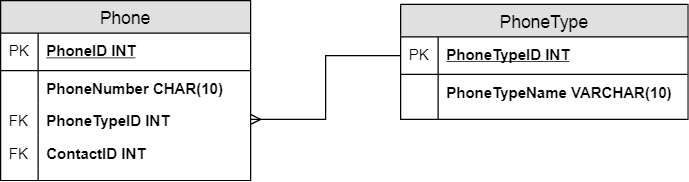

The diagram above was exported from draw.io. Its source (the exported page's mxGraphModel, read from the mxfile embedded in the PNG):
<mxGraphModel dx="1010" dy="632" grid="1" gridSize="10" guides="1" tooltips="1" connect="1" arrows="1" fold="1" page="1" pageScale="1" pageWidth="850" pageHeight="1100" math="0" shadow="0">
  <root>
    <mxCell id="-it4WItz96K-LFXlLoaL-0" />
    <mxCell id="-it4WItz96K-LFXlLoaL-1" parent="-it4WItz96K-LFXlLoaL-0" />
    <mxCell id="-it4WItz96K-LFXlLoaL-2" value="PhoneType" style="swimlane;fontStyle=0;childLayout=stackLayout;horizontal=1;startSize=26;fillColor=#e0e0e0;horizontalStack=0;resizeParent=1;resizeParentMax=0;resizeLast=0;collapsible=1;marginBottom=0;swimlaneFillColor=#ffffff;align=center;fontSize=14;" vertex="1" parent="-it4WItz96K-LFXlLoaL-1">
      <mxGeometry x="440" y="83" width="230" height="92" as="geometry" />
    </mxCell>
    <mxCell id="-it4WItz96K-LFXlLoaL-3" value="PhoneTypeID INT" style="shape=partialRectangle;top=0;left=0;right=0;bottom=1;align=left;verticalAlign=middle;fillColor=none;spacingLeft=34;spacingRight=4;overflow=hidden;rotatable=0;points=[[0,0.5],[1,0.5]];portConstraint=eastwest;dropTarget=0;fontStyle=5;fontSize=12;" vertex="1" parent="-it4WItz96K-LFXlLoaL-2">
      <mxGeometry y="26" width="230" height="30" as="geometry" />
    </mxCell>
    <mxCell id="-it4WItz96K-LFXlLoaL-4" value="PK" style="shape=partialRectangle;top=0;left=0;bottom=0;fillColor=none;align=left;verticalAlign=middle;spacingLeft=4;spacingRight=4;overflow=hidden;rotatable=0;points=[];portConstraint=eastwest;part=1;fontSize=12;" vertex="1" connectable="0" parent="-it4WItz96K-LFXlLoaL-3">
      <mxGeometry width="30" height="30" as="geometry" />
    </mxCell>
    <mxCell id="-it4WItz96K-LFXlLoaL-5" value="PhoneTypeName VARCHAR(10)" style="shape=partialRectangle;top=0;left=0;right=0;bottom=0;align=left;verticalAlign=top;fillColor=none;spacingLeft=34;spacingRight=4;overflow=hidden;rotatable=0;points=[[0,0.5],[1,0.5]];portConstraint=eastwest;dropTarget=0;fontSize=12;fontStyle=1" vertex="1" parent="-it4WItz96K-LFXlLoaL-2">
      <mxGeometry y="56" width="230" height="26" as="geometry" />
    </mxCell>
    <mxCell id="-it4WItz96K-LFXlLoaL-6" value="" style="shape=partialRectangle;top=0;left=0;bottom=0;fillColor=none;align=left;verticalAlign=top;spacingLeft=4;spacingRight=4;overflow=hidden;rotatable=0;points=[];portConstraint=eastwest;part=1;fontSize=12;" vertex="1" connectable="0" parent="-it4WItz96K-LFXlLoaL-5">
      <mxGeometry width="30" height="26" as="geometry" />
    </mxCell>
    <mxCell id="-it4WItz96K-LFXlLoaL-7" value="" style="shape=partialRectangle;top=0;left=0;right=0;bottom=0;align=left;verticalAlign=top;fillColor=none;spacingLeft=34;spacingRight=4;overflow=hidden;rotatable=0;points=[[0,0.5],[1,0.5]];portConstraint=eastwest;dropTarget=0;fontSize=12;" vertex="1" parent="-it4WItz96K-LFXlLoaL-2">
      <mxGeometry y="82" width="230" height="10" as="geometry" />
    </mxCell>
    <mxCell id="-it4WItz96K-LFXlLoaL-8" value="" style="shape=partialRectangle;top=0;left=0;bottom=0;fillColor=none;align=left;verticalAlign=top;spacingLeft=4;spacingRight=4;overflow=hidden;rotatable=0;points=[];portConstraint=eastwest;part=1;fontSize=12;" vertex="1" connectable="0" parent="-it4WItz96K-LFXlLoaL-7">
      <mxGeometry width="30" height="10" as="geometry" />
    </mxCell>
    <mxCell id="-it4WItz96K-LFXlLoaL-9" value="Phone" style="swimlane;fontStyle=0;childLayout=stackLayout;horizontal=1;startSize=26;fillColor=#e0e0e0;horizontalStack=0;resizeParent=1;resizeParentMax=0;resizeLast=0;collapsible=1;marginBottom=0;swimlaneFillColor=#ffffff;align=center;fontSize=14;" vertex="1" parent="-it4WItz96K-LFXlLoaL-1">
      <mxGeometry x="120" y="80" width="200" height="144" as="geometry" />
    </mxCell>
    <mxCell id="-it4WItz96K-LFXlLoaL-10" value="PhoneID INT" style="shape=partialRectangle;top=0;left=0;right=0;bottom=1;align=left;verticalAlign=middle;fillColor=none;spacingLeft=34;spacingRight=4;overflow=hidden;rotatable=0;points=[[0,0.5],[1,0.5]];portConstraint=eastwest;dropTarget=0;fontStyle=5;fontSize=12;" vertex="1" parent="-it4WItz96K-LFXlLoaL-9">
      <mxGeometry y="26" width="200" height="30" as="geometry" />
    </mxCell>
    <mxCell id="-it4WItz96K-LFXlLoaL-11" value="PK" style="shape=partialRectangle;top=0;left=0;bottom=0;fillColor=none;align=left;verticalAlign=middle;spacingLeft=4;spacingRight=4;overflow=hidden;rotatable=0;points=[];portConstraint=eastwest;part=1;fontSize=12;" vertex="1" connectable="0" parent="-it4WItz96K-LFXlLoaL-10">
      <mxGeometry width="30" height="30" as="geometry" />
    </mxCell>
    <mxCell id="-it4WItz96K-LFXlLoaL-12" value="PhoneNumber CHAR(10)" style="shape=partialRectangle;top=0;left=0;right=0;bottom=0;align=left;verticalAlign=top;fillColor=none;spacingLeft=34;spacingRight=4;overflow=hidden;rotatable=0;points=[[0,0.5],[1,0.5]];portConstraint=eastwest;dropTarget=0;fontSize=12;fontStyle=1" vertex="1" parent="-it4WItz96K-LFXlLoaL-9">
      <mxGeometry y="56" width="200" height="26" as="geometry" />
    </mxCell>
    <mxCell id="-it4WItz96K-LFXlLoaL-13" value="" style="shape=partialRectangle;top=0;left=0;bottom=0;fillColor=none;align=left;verticalAlign=top;spacingLeft=4;spacingRight=4;overflow=hidden;rotatable=0;points=[];portConstraint=eastwest;part=1;fontSize=12;" vertex="1" connectable="0" parent="-it4WItz96K-LFXlLoaL-12">
      <mxGeometry width="30" height="26" as="geometry" />
    </mxCell>
    <mxCell id="-it4WItz96K-LFXlLoaL-14" value="PhoneTypeID INT" style="shape=partialRectangle;top=0;left=0;right=0;bottom=0;align=left;verticalAlign=top;fillColor=none;spacingLeft=34;spacingRight=4;overflow=hidden;rotatable=0;points=[[0,0.5],[1,0.5]];portConstraint=eastwest;dropTarget=0;fontSize=12;fontStyle=1" vertex="1" parent="-it4WItz96K-LFXlLoaL-9">
      <mxGeometry y="82" width="200" height="26" as="geometry" />
    </mxCell>
    <mxCell id="-it4WItz96K-LFXlLoaL-15" value="FK" style="shape=partialRectangle;top=0;left=0;bottom=0;fillColor=none;align=left;verticalAlign=top;spacingLeft=4;spacingRight=4;overflow=hidden;rotatable=0;points=[];portConstraint=eastwest;part=1;fontSize=12;" vertex="1" connectable="0" parent="-it4WItz96K-LFXlLoaL-14">
      <mxGeometry width="30" height="26" as="geometry" />
    </mxCell>
    <mxCell id="-it4WItz96K-LFXlLoaL-16" value="ContactID INT" style="shape=partialRectangle;top=0;left=0;right=0;bottom=0;align=left;verticalAlign=top;fillColor=none;spacingLeft=34;spacingRight=4;overflow=hidden;rotatable=0;points=[[0,0.5],[1,0.5]];portConstraint=eastwest;dropTarget=0;fontSize=12;fontStyle=1" vertex="1" parent="-it4WItz96K-LFXlLoaL-9">
      <mxGeometry y="108" width="200" height="26" as="geometry" />
    </mxCell>
    <mxCell id="-it4WItz96K-LFXlLoaL-17" value="FK" style="shape=partialRectangle;top=0;left=0;bottom=0;fillColor=none;align=left;verticalAlign=top;spacingLeft=4;spacingRight=4;overflow=hidden;rotatable=0;points=[];portConstraint=eastwest;part=1;fontSize=12;" vertex="1" connectable="0" parent="-it4WItz96K-LFXlLoaL-16">
      <mxGeometry width="30" height="26" as="geometry" />
    </mxCell>
    <mxCell id="-it4WItz96K-LFXlLoaL-18" value="" style="shape=partialRectangle;top=0;left=0;right=0;bottom=0;align=left;verticalAlign=top;fillColor=none;spacingLeft=34;spacingRight=4;overflow=hidden;rotatable=0;points=[[0,0.5],[1,0.5]];portConstraint=eastwest;dropTarget=0;fontSize=12;" vertex="1" parent="-it4WItz96K-LFXlLoaL-9">
      <mxGeometry y="134" width="200" height="10" as="geometry" />
    </mxCell>
    <mxCell id="-it4WItz96K-LFXlLoaL-19" value="" style="shape=partialRectangle;top=0;left=0;bottom=0;fillColor=none;align=left;verticalAlign=top;spacingLeft=4;spacingRight=4;overflow=hidden;rotatable=0;points=[];portConstraint=eastwest;part=1;fontSize=12;" vertex="1" connectable="0" parent="-it4WItz96K-LFXlLoaL-18">
      <mxGeometry width="30" height="10" as="geometry" />
    </mxCell>
    <mxCell id="-it4WItz96K-LFXlLoaL-20" style="edgeStyle=orthogonalEdgeStyle;rounded=0;orthogonalLoop=1;jettySize=auto;html=1;exitX=0;exitY=0.5;exitDx=0;exitDy=0;entryX=1;entryY=0.5;entryDx=0;entryDy=0;startArrow=none;startFill=0;endArrow=ERmany;endFill=0;" edge="1" parent="-it4WItz96K-LFXlLoaL-1" source="-it4WItz96K-LFXlLoaL-3" target="-it4WItz96K-LFXlLoaL-14">
      <mxGeometry relative="1" as="geometry" />
    </mxCell>
  </root>
</mxGraphModel>